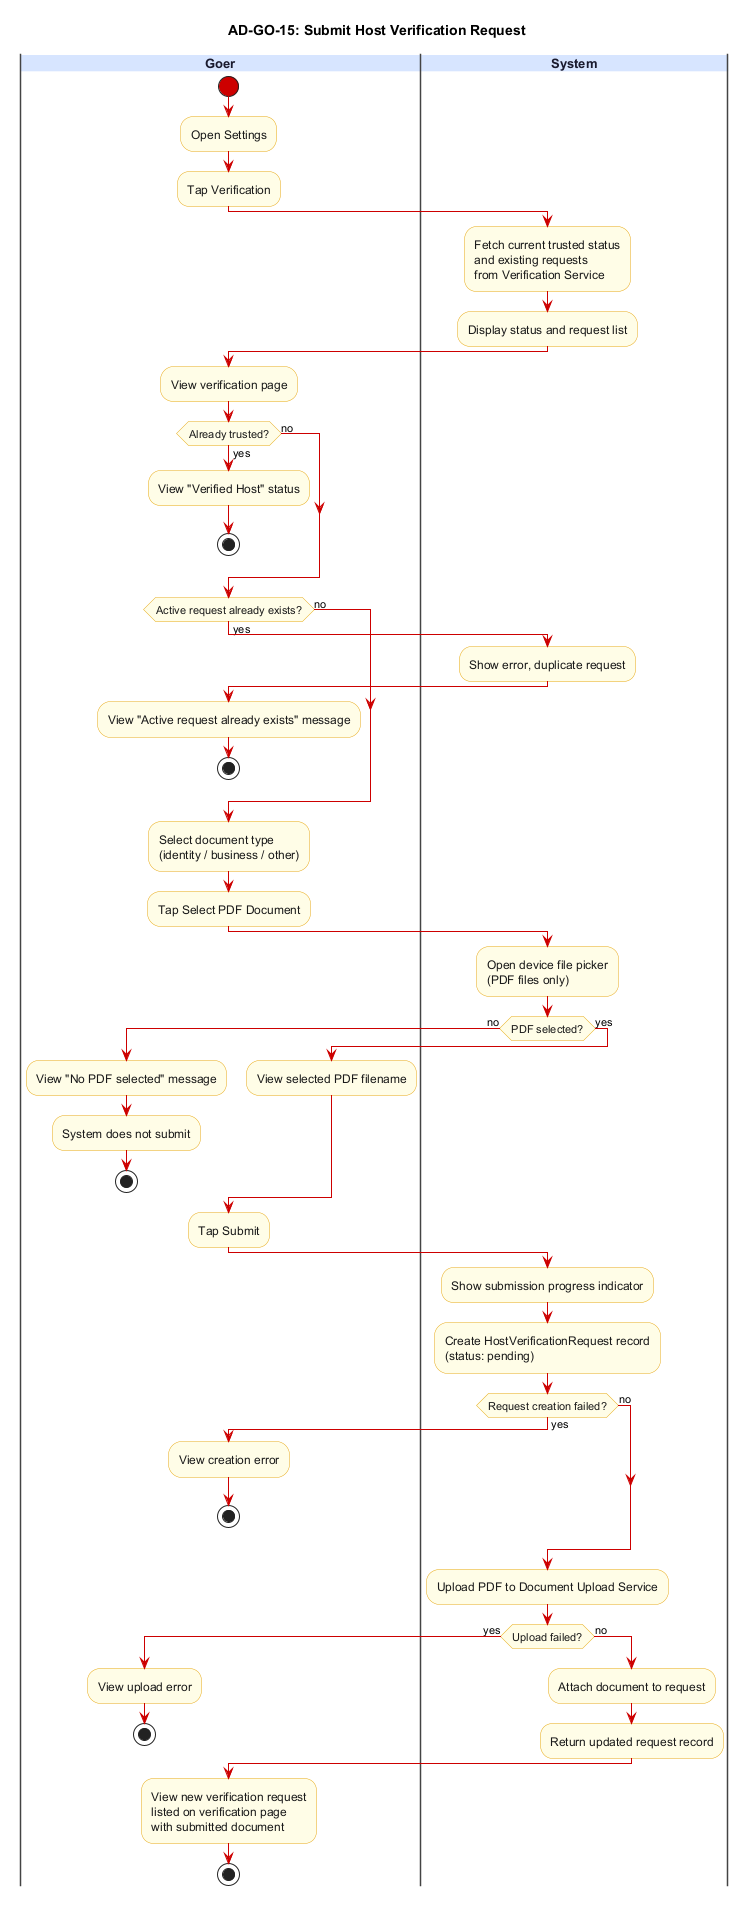

The diagram above was rendered by PlantUML. Its source (embedded in the PNG):
@startuml AD-GO-15_submit_host_verification
title AD-GO-15: Submit Host Verification Request

skinparam backgroundColor #FFFFFF
skinparam swimlane {
  BorderColor #444444
  TitleBackgroundColor #D6E4FF
  TitleFontColor #1A1A2E
  TitleFontSize 13
  TitleFontStyle bold
}
skinparam activity {
  BackgroundColor #FFFDE7
  BorderColor #E6A817
  FontColor #1A1A1A
  DiamondBackgroundColor #FFFDE7
  DiamondBorderColor #E6A817
  ArrowColor #CC0000
  StartColor #CC0000
  EndColor #000000
}

|Goer|
start
:Open Settings;
:Tap Verification;

|System|
:Fetch current trusted status\nand existing requests\nfrom Verification Service;
:Display status and request list;

|Goer|
:View verification page;
if (Already trusted?) then (yes)
  :View "Verified Host" status;
  stop
else (no)
endif
if (Active request already exists?) then (yes)
  |System|
  :Show error, duplicate request;
  |Goer|
  :View "Active request already exists" message;
  stop
else (no)
endif
:Select document type\n(identity / business / other);
:Tap Select PDF Document;

|System|
:Open device file picker\n(PDF files only);

|System|
if (PDF selected?) then (no)
|Goer|
  :View "No PDF selected" message;
  :System does not submit;
  stop
else (yes)
  :View selected PDF filename;
endif
:Tap Submit;

|System|
:Show submission progress indicator;
:Create HostVerificationRequest record\n(status: pending);
if (Request creation failed?) then (yes)
  |Goer|
  :View creation error;
  stop
else (no)
endif
|System|
:Upload PDF to Document Upload Service;
if (Upload failed?) then (yes)
  |Goer|
  :View upload error;
  stop
else (no)
  |System|
  :Attach document to request;
  :Return updated request record;
endif

|Goer|
:View new verification request\nlisted on verification page\nwith submitted document;

stop
@enduml